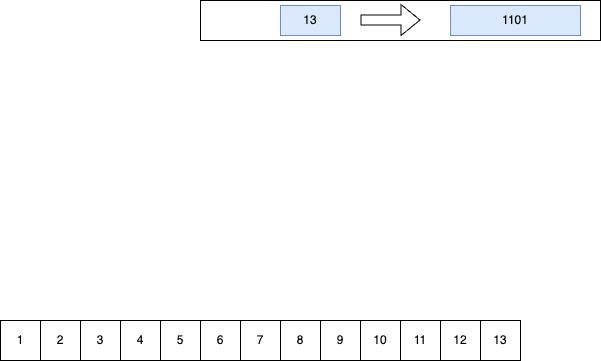

The diagram above was exported from draw.io. Its source (the exported page's mxGraphModel, read from the mxfile embedded in the PNG):
<mxGraphModel dx="1781" dy="615" grid="1" gridSize="10" guides="1" tooltips="1" connect="1" arrows="1" fold="1" page="1" pageScale="1" pageWidth="827" pageHeight="1169" math="0" shadow="0">
  <root>
    <mxCell id="0" />
    <mxCell id="1" parent="0" />
    <mxCell id="broUzHcGbtZDpX3Y3-MJ-1" value="" style="rounded=0;whiteSpace=wrap;html=1;" vertex="1" parent="1">
      <mxGeometry x="160" y="120" width="400" height="40" as="geometry" />
    </mxCell>
    <mxCell id="broUzHcGbtZDpX3Y3-MJ-2" value="13" style="text;html=1;align=center;verticalAlign=middle;whiteSpace=wrap;rounded=0;fillColor=#dae8fc;strokeColor=#6c8ebf;" vertex="1" parent="1">
      <mxGeometry x="240" y="125" width="60" height="30" as="geometry" />
    </mxCell>
    <mxCell id="broUzHcGbtZDpX3Y3-MJ-3" value="" style="shape=flexArrow;endArrow=classic;html=1;rounded=0;" edge="1" parent="1">
      <mxGeometry width="50" height="50" relative="1" as="geometry">
        <mxPoint x="320" y="139.5" as="sourcePoint" />
        <mxPoint x="380" y="139.5" as="targetPoint" />
      </mxGeometry>
    </mxCell>
    <mxCell id="broUzHcGbtZDpX3Y3-MJ-5" value="1101" style="text;html=1;align=center;verticalAlign=middle;whiteSpace=wrap;rounded=0;fillColor=#dae8fc;strokeColor=#6c8ebf;" vertex="1" parent="1">
      <mxGeometry x="410" y="125" width="130" height="30" as="geometry" />
    </mxCell>
    <mxCell id="broUzHcGbtZDpX3Y3-MJ-37" value="1" style="rounded=0;whiteSpace=wrap;html=1;" vertex="1" parent="1">
      <mxGeometry x="-40" y="440" width="40" height="40" as="geometry" />
    </mxCell>
    <mxCell id="broUzHcGbtZDpX3Y3-MJ-38" value="2" style="rounded=0;whiteSpace=wrap;html=1;" vertex="1" parent="1">
      <mxGeometry y="440" width="40" height="40" as="geometry" />
    </mxCell>
    <mxCell id="broUzHcGbtZDpX3Y3-MJ-39" value="3" style="rounded=0;whiteSpace=wrap;html=1;" vertex="1" parent="1">
      <mxGeometry x="40" y="440" width="40" height="40" as="geometry" />
    </mxCell>
    <mxCell id="broUzHcGbtZDpX3Y3-MJ-40" value="4" style="rounded=0;whiteSpace=wrap;html=1;" vertex="1" parent="1">
      <mxGeometry x="80" y="440" width="40" height="40" as="geometry" />
    </mxCell>
    <mxCell id="broUzHcGbtZDpX3Y3-MJ-41" value="5" style="rounded=0;whiteSpace=wrap;html=1;" vertex="1" parent="1">
      <mxGeometry x="120" y="440" width="40" height="40" as="geometry" />
    </mxCell>
    <mxCell id="broUzHcGbtZDpX3Y3-MJ-42" value="6" style="rounded=0;whiteSpace=wrap;html=1;" vertex="1" parent="1">
      <mxGeometry x="160" y="440" width="40" height="40" as="geometry" />
    </mxCell>
    <mxCell id="broUzHcGbtZDpX3Y3-MJ-43" value="7" style="rounded=0;whiteSpace=wrap;html=1;" vertex="1" parent="1">
      <mxGeometry x="200" y="440" width="40" height="40" as="geometry" />
    </mxCell>
    <mxCell id="broUzHcGbtZDpX3Y3-MJ-44" value="8" style="rounded=0;whiteSpace=wrap;html=1;" vertex="1" parent="1">
      <mxGeometry x="240" y="440" width="40" height="40" as="geometry" />
    </mxCell>
    <mxCell id="broUzHcGbtZDpX3Y3-MJ-45" value="9" style="rounded=0;whiteSpace=wrap;html=1;" vertex="1" parent="1">
      <mxGeometry x="280" y="440" width="40" height="40" as="geometry" />
    </mxCell>
    <mxCell id="broUzHcGbtZDpX3Y3-MJ-46" value="10" style="rounded=0;whiteSpace=wrap;html=1;" vertex="1" parent="1">
      <mxGeometry x="320" y="440" width="40" height="40" as="geometry" />
    </mxCell>
    <mxCell id="broUzHcGbtZDpX3Y3-MJ-47" value="11" style="rounded=0;whiteSpace=wrap;html=1;" vertex="1" parent="1">
      <mxGeometry x="360" y="440" width="40" height="40" as="geometry" />
    </mxCell>
    <mxCell id="broUzHcGbtZDpX3Y3-MJ-48" value="12" style="rounded=0;whiteSpace=wrap;html=1;" vertex="1" parent="1">
      <mxGeometry x="400" y="440" width="40" height="40" as="geometry" />
    </mxCell>
    <mxCell id="broUzHcGbtZDpX3Y3-MJ-49" value="13" style="rounded=0;whiteSpace=wrap;html=1;" vertex="1" parent="1">
      <mxGeometry x="440" y="440" width="40" height="40" as="geometry" />
    </mxCell>
  </root>
</mxGraphModel>